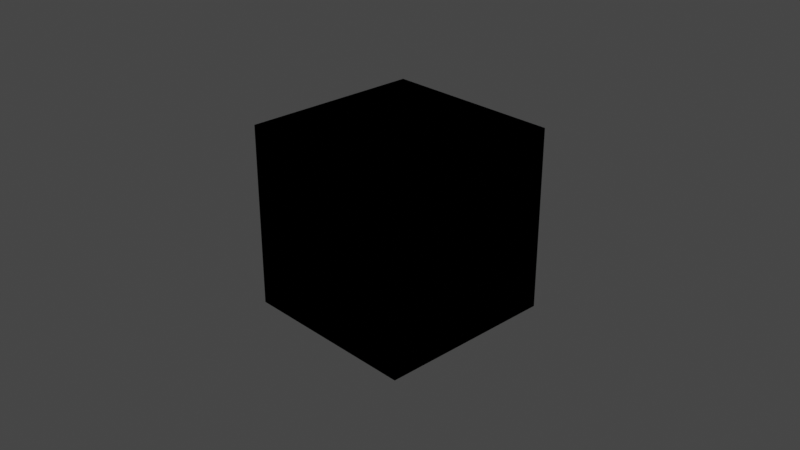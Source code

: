 # Source: lib.blend  (saved by Blender 2.80.74; exported with 4.5.12 LTS)
import bpy
from mathutils import Matrix  # noqa: F401  (used for matrix-valued properties, if any)

bpy.ops.wm.read_factory_settings(use_empty=True)
scene = bpy.context.scene
scene.name = 'Scene'

# ---- collections
col_collection = bpy.data.collections.new('Collection'); scene.collection.children.link(col_collection)

# ---- materials (node trees are filled in below, after node groups)
mat_testm1 = bpy.data.materials.new('TestM1')
mat_testm1.alpha_threshold = 0.0
mat_testm1.use_transparent_shadow = False
mat_testm1.line_color = (0.0, 0.0, 0.0, 1.0)

# ---- node groups
ng_mynodegroup = bpy.data.node_groups.new('MyNodeGroup', 'ShaderNodeTree')
_s = ng_mynodegroup.interface.new_socket(name='Shader', in_out='OUTPUT', socket_type='NodeSocketShader')
_s = ng_mynodegroup.interface.new_socket(name='Color', in_out='INPUT', socket_type='NodeSocketColor')
_s.default_value = (0.8, 0.8, 0.8, 1.0)
_s = ng_mynodegroup.interface.new_socket(name='Color', in_out='INPUT', socket_type='NodeSocketColor')
_s.default_value = (0.8, 0.8, 0.8, 1.0)
_N = ng_mynodegroup.nodes; _L = ng_mynodegroup.links
n0 = _N.new('NodeGroupOutput'); n0.name = 'Group Output'; n0.location = (452, -71)
n1 = _N.new('NodeGroupInput'); n1.name = 'Group Input'; n1.location = (-278, 36)
n2 = _N.new('ShaderNodeBsdfDiffuse'); n2.name = 'Diffuse BSDF'; n2.location = (55, 203)
n3 = _N.new('ShaderNodeBsdfAnisotropic'); n3.name = 'Glossy BSDF'; n3.location = (31, -38)
n3.distribution = 'GGX'
n4 = _N.new('ShaderNodeMixShader'); n4.name = 'Mix Shader'; n4.location = (263, 51)
_L.new(n1.outputs[0], n2.inputs[0])
_L.new(n1.outputs[1], n3.inputs[0])
_L.new(n3.outputs[0], n4.inputs[2])
_L.new(n2.outputs[0], n4.inputs[0])
_L.new(n4.outputs[0], n0.inputs[0])
n0.is_active_output = True

# ---- material node trees
mat_testm1.use_nodes = True; mat_testm1.node_tree.nodes.clear()
_N = mat_testm1.node_tree.nodes; _L = mat_testm1.node_tree.links
n0 = _N.new('ShaderNodeOutputMaterial'); n0.name = 'Material Output'; n0.location = (269, 292)
n1 = _N.new('ShaderNodeGroup'); n1.name = 'Group'; n1.location = (-58, 322)
n1.label = 'MyNodeGroup'
n1.node_tree = ng_mynodegroup
n1.inputs[0].default_value = (0.8, 0.8, 0.8, 1.0)
n1.inputs[1].default_value = (0.8, 0.8, 0.8, 1.0)
n0.is_active_output = True

# ---- world
world_world = bpy.data.worlds.new('World'); scene.world = world_world
world_world.use_nodes = True; world_world.node_tree.nodes.clear()
_N = world_world.node_tree.nodes; _L = world_world.node_tree.links
n0 = _N.new('ShaderNodeOutputWorld'); n0.name = 'World Output'; n0.location = (300, 300)
n1 = _N.new('ShaderNodeBackground'); n1.name = 'Background'; n1.location = (10, 300)
n1.inputs[0].default_value = (0.05088, 0.05088, 0.05088, 1.0)
_L.new(n1.outputs[0], n0.inputs[0])
n0.is_active_output = True
world_world.color = (0.05088, 0.05088, 0.05088)
world_world.use_sun_shadow = False
world_world.sun_shadow_jitter_overblur = 0.0

# ---- cameras
cam_camera = bpy.data.cameras.new('Camera')
cam_camera.clip_end = 100.0
cam_camera.ortho_scale = 7.314

# ---- lights
light_light = bpy.data.lights.new('Light', 'POINT')
light_light.transmission_factor = 0.0
light_light.energy = 1000.0
light_light.shadow_soft_size = 0.1
light_light.shadow_maximum_resolution = 0.006
light_light.use_absolute_resolution = True

# ---- meshes
me_cube = bpy.data.meshes.new('Cube')
me_cube.from_pydata([(1.0, 1.0, 1.0), (1.0, 1.0, -1.0), (1.0, -1.0, 1.0), (1.0, -1.0, -1.0), (-1.0, 1.0, 1.0), (-1.0, 1.0, -1.0), (-1.0, -1.0, 1.0), (-1.0, -1.0, -1.0)], [], [(0, 4, 6, 2), (3, 2, 6, 7), (7, 6, 4, 5), (5, 1, 3, 7), (1, 0, 2, 3), (5, 4, 0, 1)])
_uv = me_cube.uv_layers.new(name='UVMap')
_uv.uv.foreach_set('vector', [0.375, 0.0, 0.625, 0.0, 0.625, 0.25, 0.375, 0.25, 0.375, 0.25, 0.625, 0.25, 0.625, 0.5, 0.375, 0.5, 0.375, 0.5, 0.625, 0.5, 0.625, 0.75, 0.375, 0.75, 0.375, 0.75, 0.625, 0.75, 0.625, 1.0, 0.375, 1.0, 0.125, 0.5, 0.375, 0.5, 0.375, 0.75, 0.125, 0.75, 0.625, 0.5, 0.875, 0.5, 0.875, 0.75, 0.625, 0.75])
me_cube.materials.append(mat_testm1)
me_cube.use_remesh_preserve_volume = False
me_cube.use_remesh_preserve_attributes = False
me_cube.use_mirror_vertex_groups = False
me_cube.update()

# ---- objects
ob_cube = bpy.data.objects.new('Cube', me_cube)
ob_light = bpy.data.objects.new('Light', light_light)
ob_camera = bpy.data.objects.new('Camera', cam_camera)

# ---- transforms, parenting, visibility, modifiers, constraints
ob_cube.location = (0.0, 0.0, 0.0)
ob_cube.lock_rotations_4d = False
ob_cube.empty_display_type = 'ARROWS'
ob_cube.lineart.crease_threshold = 0.0
ob_light.location = (4.076, 1.005, 5.904)
ob_light.rotation_euler = (0.6503, 0.05522, 1.866)
ob_light.lock_rotations_4d = False
ob_light.empty_display_type = 'ARROWS'
ob_light.color = (0.0, 0.0, 0.0, 0.0)
ob_light.lineart.crease_threshold = 0.0
ob_camera.location = (7.359, -6.926, 4.958)
ob_camera.rotation_euler = (1.109, 0.0, 0.8149)
ob_camera.lock_rotations_4d = False
ob_camera.empty_display_type = 'ARROWS'
ob_camera.color = (0.0, 0.0, 0.0, 0.0)
ob_camera.display_type = 'WIRE'
ob_camera.lineart.crease_threshold = 0.0

# ---- collection membership
col_collection.objects.link(ob_cube)
col_collection.objects.link(ob_light)
col_collection.objects.link(ob_camera)

# ---- scene / render settings (as saved in the file)
scene.camera = ob_camera
scene.frame_start = 1; scene.frame_end = 250; scene.frame_set(1)
scene.render.engine = 'BLENDER_EEVEE_NEXT'
scene.cycles.use_denoising = False
scene.cycles.samples = 128
scene.cycles.sampling_pattern = 'TABULATED_SOBOL'
scene.cycles.use_adaptive_sampling = False
scene.cycles.use_light_tree = False
scene.view_settings.view_transform = 'Filmic'
bpy.context.view_layer.update()
